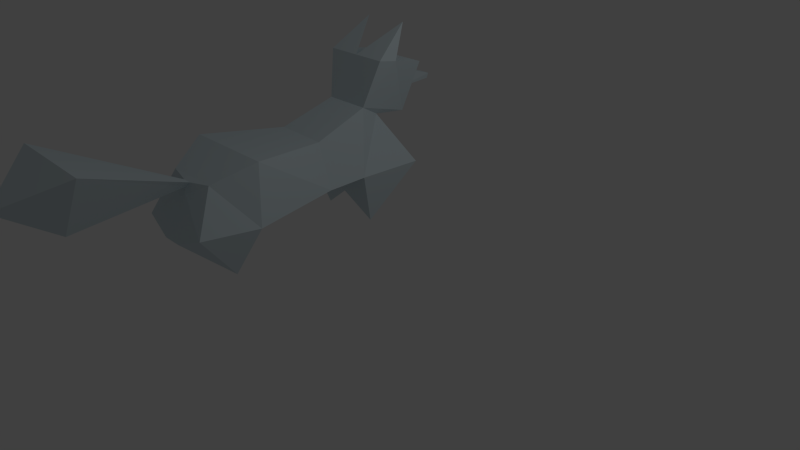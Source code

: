 # Source: fox.blend  (saved by Blender 2.64.0; exported with 4.5.12 LTS)
import bpy
from mathutils import Matrix  # noqa: F401  (used for matrix-valued properties, if any)

bpy.ops.wm.read_factory_settings(use_empty=True)
scene = bpy.context.scene
scene.name = 'Scene'

# ---- collections
col_collection_1 = bpy.data.collections.new('Collection 1'); scene.collection.children.link(col_collection_1)

# ---- materials (node trees are filled in below, after node groups)
mat_material = bpy.data.materials.new('Material')
mat_material.alpha_threshold = 0.0
mat_material.use_transparent_shadow = False
mat_material.diffuse_color = (0.6549, 0.7586, 0.8, 1.0)
mat_material.specular_color = (0.8246, 1.0, 0.9744)
mat_material.roughness = 0.5
mat_material.specular_intensity = 0.2703
mat_material.line_color = (0.0, 0.0, 0.0, 1.0)

# ---- material node trees

# ---- world
world_world = bpy.data.worlds.new('World'); scene.world = world_world
world_world.color = (0.05088, 0.05088, 0.05088)
world_world.use_sun_shadow = False
world_world.sun_shadow_jitter_overblur = 0.0
world_world.cycles.sampling_method = 'MANUAL'
world_world.cycles.sample_map_resolution = 256

# ---- cameras
cam_camera = bpy.data.cameras.new('Camera')
cam_camera.clip_end = 100.0
cam_camera.lens = 35.0
cam_camera.sensor_width = 32.0
cam_camera.sensor_height = 18.0
cam_camera.ortho_scale = 7.314
cam_camera.dof.focus_distance = 0.0
cam_camera.dof.aperture_fstop = 128.0

# ---- lights
light_lamp = bpy.data.lights.new('Lamp', 'POINT')
light_lamp.transmission_factor = 0.0
light_lamp.cutoff_distance = 30.0
light_lamp.energy = 100.0
light_lamp.shadow_buffer_clip_start = 1.001
light_lamp.shadow_soft_size = 1.0
light_lamp.shadow_maximum_resolution = 0.006
light_lamp.use_absolute_resolution = True
light_lamp.cycles.use_multiple_importance_sampling = False

# ---- meshes
me_cube = bpy.data.meshes.new('Cube')
me_cube.from_pydata([(-0.7954, -1.0, -0.7147), (0.4452, -0.1308, -0.7068), (0.3773, -1.0, -0.7147), (-0.9599, -2.734, -0.7835), (0.5418, -2.734, -0.7835), (-0.8846, -2.6, -0.02456), (0.3863, -2.6, -0.02456), (-0.754, -3.451, -0.7835), (0.3359, -3.451, -0.7835), (-0.6142, -3.129, -0.2469), (0.121, -3.129, -0.2469), (-0.08899, -2.734, -1.0), (-0.09162, -3.494, -0.9611), (-0.0862, -1.0, -1.0), (-0.08665, -0.1065, -1.0), (-0.3536, -2.734, -1.0), (-0.3283, -1.0, -1.0), (-0.3029, -0.1032, -0.9969), (-0.3774, -3.494, -0.9611), (-0.6496, -0.7664, -1.457), (0.2051, -2.926, -1.457), (0.2078, -0.7664, -1.462), (-0.6768, -2.926, -1.462), (-0.5759, -0.7222, 0.09788), (-0.5085, -0.4377, -0.06775), (0.005851, -0.4377, -0.06775), (0.07323, -0.7222, 0.09788), (-0.3132, -1.536, -0.8942), (0.1391, -1.526, -0.1451), (-0.7889, -1.551, -0.7282), (-0.6272, -1.498, -0.145), (0.3622, -1.54, -0.7282), (-0.1201, -1.546, -0.8942), (-0.2205, -3.236, -0.3303), (-0.1741, -3.201, -0.2728), (-0.2993, -3.201, -0.2728), (-0.2006, -3.266, -0.4105), (-0.2496, -4.708, -0.4734), (0.4181, -4.734, 0.4256), (-0.8334, -4.734, 0.4538), (-0.3074, -5.424, 0.02549), (-0.7204, -0.5396, 0.7058), (-0.2881, 0.6829, 0.1442), (-0.1691, 0.6829, 0.1442), (0.2177, -0.5396, 0.7058), (-0.3466, 0.152, 0.4018), (-0.3017, 0.7003, 0.2162), (-0.1541, 0.7003, 0.2162), (-0.1146, 0.152, 0.4018), (-0.2462, -0.5396, 0.7058), (-0.7137, -0.2915, 0.6609), (0.2282, -0.2755, 0.6581), (-0.557, -0.01761, 1.096), (0.05945, 0.01626, 1.092), (-0.3424, 0.1115, 0.134), (-0.1349, 0.1055, 0.1329), (0.285, 0.09934, 0.5951), (-0.5467, 0.008378, -0.107), (0.05575, -0.006918, -0.1098), (-0.7351, 0.07559, 0.5934), (-0.8671, -0.1453, -0.6901)], [], [(28, 30, 5, 6), (10, 8, 4, 6), (3, 5, 30, 29), (32, 31, 4, 11), (6, 4, 31, 28), (18, 12, 36), (6, 5, 9, 10), (7, 9, 5, 3), (16, 17, 14, 13), (27, 32, 11, 15), (15, 11, 12, 18), (18, 7, 22), (29, 27, 15, 3), (7, 3, 22), (22, 3, 15), (21, 1, 2), (14, 1, 21), (15, 18, 22), (21, 2, 13), (21, 13, 14), (20, 8, 12), (20, 12, 11), (11, 4, 20), (20, 4, 8), (16, 0, 19), (17, 16, 19), (60, 24, 25, 1, 14, 17), (42, 43, 55, 54), (0, 16, 27, 29), (16, 13, 32, 27), (13, 2, 31, 32), (7, 36, 9), (9, 36, 33, 35), (8, 10, 36), (18, 36, 7), (12, 8, 36), (34, 35, 39, 38), (10, 9, 35, 34), (36, 10, 34, 33), (35, 33, 37, 39), (33, 34, 38, 37), (39, 37, 40), (38, 39, 40), (37, 38, 40), (44, 26, 25, 58, 56, 51), (44, 49, 41, 23, 26), (48, 47, 46, 45), (46, 47, 43, 42), (52, 41, 49), (53, 44, 51), (51, 49, 53), (49, 44, 53), (50, 41, 52), (49, 50, 52), (57, 58, 25, 24), (48, 45, 59, 56), (54, 57, 59, 45), (56, 58, 55, 48), (55, 43, 47, 48), (41, 50, 59, 57, 24, 23), (54, 55, 58, 57), (45, 46, 42, 54), (50, 49, 51, 56, 59), (19, 0, 60), (30, 28, 26, 23), (29, 30, 23, 24, 60, 0), (28, 31, 2, 1, 25, 26), (19, 60, 17)])
_ca = me_cube.color_attributes.new('Col', 'BYTE_COLOR', 'CORNER')
_ca.data.foreach_set('color', [0.6724, 0.05448, 0.0, 1.0, 0.6724, 0.05448, 0.0, 1.0, 0.6724, 0.05448, 0.0, 1.0, 0.6724, 0.05448, 0.0, 1.0, 0.6724, 0.05448, 0.0, 1.0, 0.6724, 0.05448, 0.0, 1.0, 0.6724, 0.05448, 0.0, 1.0, 0.6724, 0.05448, 0.0, 1.0, 0.6724, 0.05448, 0.0, 1.0, 0.6724, 0.05448, 0.0, 1.0, 0.6724, 0.05448, 0.0, 1.0, 0.6724, 0.05448, 0.0, 1.0, 0.6724, 0.05448, 0.0, 1.0, 0.6724, 0.05448, 0.0, 1.0, 0.6724, 0.05448, 0.0, 1.0, 0.6724, 0.05448, 0.0, 1.0, 0.6724, 0.05448, 0.0, 1.0, 0.6724, 0.05448, 0.0, 1.0, 0.6724, 0.05448, 0.0, 1.0, 0.6724, 0.05448, 0.0, 1.0, 0.6724, 0.05448, 0.0, 1.0, 0.6724, 0.05448, 0.0, 1.0, 0.6724, 0.05448, 0.0, 1.0, 0.6724, 0.05448, 0.0, 1.0, 0.6724, 0.05448, 0.0, 1.0, 0.6724, 0.05448, 0.0, 1.0, 0.6724, 0.05448, 0.0, 1.0, 0.6724, 0.05448, 0.0, 1.0, 0.6724, 0.05448, 0.0, 1.0, 0.6724, 0.05448, 0.0, 1.0, 0.6724, 0.05448, 0.0, 1.0, 0.6724, 0.05448, 0.0, 1.0, 0.6724, 0.05448, 0.0, 1.0, 0.6724, 0.05448, 0.0, 1.0, 0.6724, 0.05448, 0.0, 1.0, 0.6724, 0.05448, 0.0, 1.0, 0.6724, 0.05448, 0.0, 1.0, 0.6724, 0.05448, 0.0, 1.0, 0.6724, 0.05448, 0.0, 1.0, 0.6724, 0.05448, 0.0, 1.0, 0.6724, 0.05448, 0.0, 1.0, 0.6724, 0.05448, 0.0, 1.0, 0.6724, 0.05448, 0.0, 1.0, 0.6724, 0.05448, 0.0, 1.0, 0.6724, 0.05448, 0.0, 1.0, 0.6724, 0.05448, 0.0, 1.0, 0.6724, 0.05448, 0.0, 1.0, 0.6724, 0.05448, 0.0, 1.0, 0.6724, 0.05448, 0.0, 1.0, 0.6724, 0.05448, 0.0, 1.0, 0.6724, 0.05448, 0.0, 1.0, 0.6724, 0.05448, 0.0, 1.0, 0.6724, 0.05448, 0.0, 1.0, 0.6724, 0.05448, 0.0, 1.0, 0.6724, 0.05448, 0.0, 1.0, 0.6724, 0.05448, 0.0, 1.0, 0.6724, 0.05448, 0.0, 1.0, 0.6724, 0.05448, 0.0, 1.0, 0.6724, 0.05448, 0.0, 1.0, 0.6724, 0.05448, 0.0, 1.0, 0.6724, 0.05448, 0.0, 1.0, 0.6724, 0.05448, 0.0, 1.0, 0.6724, 0.05448, 0.0, 1.0, 0.6724, 0.05448, 0.0, 1.0, 0.6724, 0.05448, 0.0, 1.0, 0.6724, 0.05448, 0.0, 1.0, 0.6724, 0.05448, 0.0, 1.0, 0.6724, 0.05448, 0.0, 1.0, 0.6724, 0.05448, 0.0, 1.0, 0.6724, 0.05448, 0.0, 1.0, 0.6724, 0.05448, 0.0, 1.0, 0.6724, 0.05448, 0.0, 1.0, 0.6724, 0.05448, 0.0, 1.0, 0.6724, 0.05448, 0.0, 1.0, 0.6724, 0.05448, 0.0, 1.0, 0.6724, 0.05448, 0.0, 1.0, 0.6724, 0.05448, 0.0, 1.0, 0.6724, 0.05448, 0.0, 1.0, 0.6724, 0.05448, 0.0, 1.0, 0.6724, 0.05448, 0.0, 1.0, 0.6724, 0.05448, 0.0, 1.0, 0.6724, 0.05448, 0.0, 1.0, 0.6724, 0.05448, 0.0, 1.0, 0.6724, 0.05448, 0.0, 1.0, 0.6724, 0.05448, 0.0, 1.0, 0.6724, 0.05448, 0.0, 1.0, 0.6724, 0.05448, 0.0, 1.0, 0.6724, 0.05448, 0.0, 1.0, 0.6724, 0.05448, 0.0, 1.0, 0.6724, 0.05448, 0.0, 1.0, 0.6724, 0.05448, 0.0, 1.0, 0.6724, 0.05448, 0.0, 1.0, 0.6724, 0.05448, 0.0, 1.0, 0.6724, 0.05448, 0.0, 1.0, 0.6724, 0.05448, 0.0, 1.0, 0.6724, 0.05448, 0.0, 1.0, 0.6724, 0.05448, 0.0, 1.0, 0.6724, 0.05448, 0.0, 1.0, 0.6724, 0.05448, 0.0, 1.0, 0.6724, 0.05448, 0.0, 1.0, 0.6724, 0.05448, 0.0, 1.0, 0.6724, 0.05448, 0.0, 1.0, 0.6724, 0.05448, 0.0, 1.0, 0.6724, 0.05448, 0.0, 1.0, 0.6724, 0.05448, 0.0, 1.0, 0.6724, 0.05448, 0.0, 1.0, 0.6724, 0.05448, 0.0, 1.0, 0.6724, 0.05448, 0.0, 1.0, 0.6724, 0.05448, 0.0, 1.0, 0.6724, 0.05448, 0.0, 1.0, 0.6724, 0.05448, 0.0, 1.0, 0.6724, 0.05448, 0.0, 1.0, 0.6724, 0.05448, 0.0, 1.0, 0.6724, 0.05448, 0.0, 1.0, 0.6724, 0.05448, 0.0, 1.0, 0.6724, 0.05448, 0.0, 1.0, 0.6724, 0.05448, 0.0, 1.0, 0.6724, 0.05448, 0.0, 1.0, 0.6724, 0.05448, 0.0, 1.0, 0.6724, 0.05448, 0.0, 1.0, 0.6724, 0.05448, 0.0, 1.0, 0.6724, 0.05448, 0.0, 1.0, 0.6724, 0.05448, 0.0, 1.0, 0.6724, 0.05448, 0.0, 1.0, 0.6724, 0.05448, 0.0, 1.0, 0.6724, 0.05448, 0.0, 1.0, 0.6724, 0.05448, 0.0, 1.0, 0.6724, 0.05448, 0.0, 1.0, 0.6724, 0.05448, 0.0, 1.0, 0.6724, 0.05448, 0.0, 1.0, 0.6724, 0.05448, 0.0, 1.0, 0.6724, 0.05448, 0.0, 1.0, 0.6724, 0.05448, 0.0, 1.0, 0.6724, 0.05448, 0.0, 1.0, 0.6724, 0.05448, 0.0, 1.0, 0.6724, 0.05448, 0.0, 1.0, 0.6724, 0.05448, 0.0, 1.0, 0.6724, 0.05448, 0.0, 1.0, 0.6724, 0.05448, 0.0, 1.0, 0.6724, 0.05448, 0.0, 1.0, 0.6724, 0.05448, 0.0, 1.0, 0.6724, 0.05448, 0.0, 1.0, 0.6724, 0.05448, 0.0, 1.0, 0.6724, 0.05448, 0.0, 1.0, 0.6724, 0.05448, 0.0, 1.0, 0.6724, 0.05448, 0.0, 1.0, 0.6724, 0.05448, 0.0, 1.0, 0.8714, 0.807, 0.8388, 1.0, 0.8714, 0.807, 0.8388, 1.0, 0.8714, 0.807, 0.8388, 1.0, 0.8714, 0.807, 0.8388, 1.0, 0.8714, 0.807, 0.8388, 1.0, 0.8714, 0.807, 0.8388, 1.0, 0.8714, 0.807, 0.8388, 1.0, 0.8714, 0.807, 0.8388, 1.0, 0.8714, 0.807, 0.8388, 1.0, 0.6724, 0.05448, 0.0, 1.0, 0.6724, 0.05448, 0.0, 1.0, 0.6724, 0.05448, 0.0, 1.0, 0.6724, 0.05448, 0.0, 1.0, 0.6724, 0.05448, 0.0, 1.0, 0.6724, 0.05448, 0.0, 1.0, 0.6724, 0.05448, 0.0, 1.0, 0.6724, 0.05448, 0.0, 1.0, 0.6724, 0.05448, 0.0, 1.0, 0.6724, 0.05448, 0.0, 1.0, 0.6724, 0.05448, 0.0, 1.0, 0.6724, 0.05448, 0.0, 1.0, 0.6724, 0.05448, 0.0, 1.0, 0.6724, 0.05448, 0.0, 1.0, 0.6724, 0.05448, 0.0, 1.0, 0.6724, 0.05448, 0.0, 1.0, 0.6724, 0.05448, 0.0, 1.0, 0.6724, 0.05448, 0.0, 1.0, 0.6724, 0.05448, 0.0, 1.0, 0.6724, 0.05448, 0.0, 1.0, 0.6724, 0.05448, 0.0, 1.0, 0.6724, 0.05448, 0.0, 1.0, 0.6724, 0.05448, 0.0, 1.0, 0.6724, 0.05448, 0.0, 1.0, 0.6724, 0.05448, 0.0, 1.0, 0.6724, 0.05448, 0.0, 1.0, 0.6724, 0.05448, 0.0, 1.0, 0.6724, 0.05448, 0.0, 1.0, 0.6724, 0.05448, 0.0, 1.0, 0.6724, 0.05448, 0.0, 1.0, 0.6724, 0.05448, 0.0, 1.0, 0.6724, 0.05448, 0.0, 1.0, 0.6724, 0.05448, 0.0, 1.0, 0.6724, 0.05448, 0.0, 1.0, 0.6724, 0.05448, 0.0, 1.0, 0.6724, 0.05448, 0.0, 1.0, 0.6724, 0.05448, 0.0, 1.0, 0.6724, 0.05448, 0.0, 1.0, 0.6724, 0.05448, 0.0, 1.0, 0.6724, 0.05448, 0.0, 1.0, 0.6724, 0.05448, 0.0, 1.0, 0.6724, 0.05448, 0.0, 1.0, 0.6724, 0.05448, 0.0, 1.0, 0.6724, 0.05448, 0.0, 1.0, 0.6724, 0.05448, 0.0, 1.0, 0.6724, 0.05448, 0.0, 1.0, 0.6724, 0.05448, 0.0, 1.0, 0.6724, 0.05448, 0.0, 1.0, 0.6724, 0.05448, 0.0, 1.0, 0.6724, 0.05448, 0.0, 1.0, 0.6724, 0.05448, 0.0, 1.0, 0.6724, 0.05448, 0.0, 1.0, 0.6724, 0.05448, 0.0, 1.0, 0.6724, 0.05448, 0.0, 1.0, 0.6724, 0.05448, 0.0, 1.0, 0.6724, 0.05448, 0.0, 1.0, 0.6724, 0.05448, 0.0, 1.0, 0.6724, 0.05448, 0.0, 1.0, 0.6724, 0.05448, 0.0, 1.0, 0.6724, 0.05448, 0.0, 1.0, 0.6724, 0.05448, 0.0, 1.0, 0.6724, 0.05448, 0.0, 1.0, 0.6724, 0.05448, 0.0, 1.0, 0.6724, 0.05448, 0.0, 1.0, 0.6724, 0.05448, 0.0, 1.0, 0.6724, 0.05448, 0.0, 1.0, 0.6724, 0.05448, 0.0, 1.0, 0.6724, 0.05448, 0.0, 1.0, 0.6724, 0.05448, 0.0, 1.0, 0.6724, 0.05448, 0.0, 1.0, 0.6724, 0.05448, 0.0, 1.0, 0.6724, 0.05448, 0.0, 1.0, 0.6724, 0.05448, 0.0, 1.0, 0.6724, 0.05448, 0.0, 1.0, 0.6724, 0.05448, 0.0, 1.0, 0.6724, 0.05448, 0.0, 1.0, 0.6724, 0.05448, 0.0, 1.0, 0.6724, 0.05448, 0.0, 1.0, 0.6724, 0.05448, 0.0, 1.0, 0.6724, 0.05448, 0.0, 1.0, 0.6724, 0.05448, 0.0, 1.0, 0.6724, 0.05448, 0.0, 1.0, 0.6724, 0.05448, 0.0, 1.0, 0.6724, 0.05448, 0.0, 1.0, 0.6724, 0.05448, 0.0, 1.0, 0.6724, 0.05448, 0.0, 1.0, 0.6724, 0.05448, 0.0, 1.0, 0.6724, 0.05448, 0.0, 1.0, 0.6724, 0.05448, 0.0, 1.0, 0.6724, 0.05448, 0.0, 1.0, 0.6724, 0.05448, 0.0, 1.0, 0.6724, 0.05448, 0.0, 1.0, 0.6724, 0.05448, 0.0, 1.0, 0.6724, 0.05448, 0.0, 1.0, 0.6724, 0.05448, 0.0, 1.0, 0.6724, 0.05448, 0.0, 1.0, 0.6724, 0.05448, 0.0, 1.0, 0.6724, 0.05448, 0.0, 1.0])
me_cube.materials.append(mat_material)
me_cube.use_remesh_preserve_volume = False
me_cube.use_remesh_preserve_attributes = False
me_cube.use_mirror_vertex_groups = False
me_cube.use_paint_bone_selection = False
me_cube.use_paint_mask = True
me_cube.update()

# ---- objects
ob_cube = bpy.data.objects.new('Cube', me_cube)
ob_lamp = bpy.data.objects.new('Lamp', light_lamp)
ob_camera = bpy.data.objects.new('Camera', cam_camera)

# ---- transforms, parenting, visibility, modifiers, constraints
ob_cube.location = (-0.8575, 1.291, 1.546)
ob_cube.lineart.crease_threshold = 0.0
ob_lamp.location = (4.076, 1.005, 5.904)
ob_lamp.rotation_euler = (0.6503, 0.05522, 1.866)
ob_lamp.lock_rotations_4d = False
ob_lamp.empty_display_type = 'ARROWS'
ob_lamp.color = (0.0, 0.0, 0.0, 0.0)
ob_lamp.lineart.crease_threshold = 0.0
ob_camera.location = (7.481, -6.508, 5.344)
ob_camera.rotation_euler = (1.109, 0.01082, 0.8149)
ob_camera.lock_rotations_4d = False
ob_camera.empty_display_type = 'ARROWS'
ob_camera.color = (0.0, 0.0, 0.0, 0.0)
ob_camera.display_type = 'WIRE'
ob_camera.lineart.crease_threshold = 0.0

# ---- collection membership
col_collection_1.objects.link(ob_cube)
col_collection_1.objects.link(ob_lamp)
col_collection_1.objects.link(ob_camera)

# ---- scene / render settings (as saved in the file)
scene.camera = ob_camera
scene.frame_start = 1; scene.frame_end = 250; scene.frame_set(1)
scene.render.engine = 'BLENDER_EEVEE_NEXT'
scene.render.image_settings.color_mode = 'RGB'
scene.render.image_settings.compression = 90
scene.render.resolution_percentage = 50
scene.render.dither_intensity = 0.0
scene.render.bake_margin = 2
scene.render.bake_bias = 0.0
scene.cycles.use_denoising = False
scene.cycles.samples = 10
scene.cycles.sampling_pattern = 'TABULATED_SOBOL'
scene.cycles.light_sampling_threshold = 0.0
scene.cycles.use_adaptive_sampling = False
scene.cycles.use_light_tree = False
scene.cycles.blur_glossy = 0.0
scene.cycles.volume_bounces = 1
scene.cycles.pixel_filter_type = 'GAUSSIAN'
scene.cycles.sample_clamp_indirect = 0.0
scene.view_settings.view_transform = 'Standard'
bpy.context.view_layer.update()
